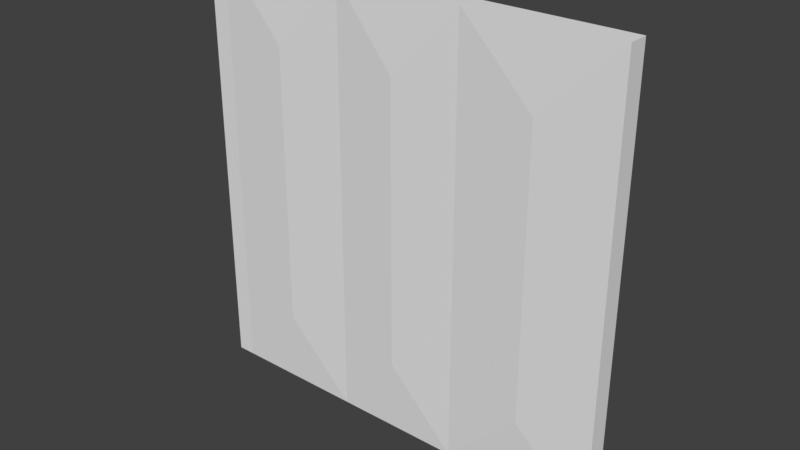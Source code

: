 # Source: bridgewall1.blend  (saved by Blender 2.78.0; exported with 4.5.12 LTS)
import bpy
from mathutils import Matrix  # noqa: F401  (used for matrix-valued properties, if any)

bpy.ops.wm.read_factory_settings(use_empty=True)
scene = bpy.context.scene
scene.name = 'Scene'

# ---- collections
col_collection_1 = bpy.data.collections.new('Collection 1'); scene.collection.children.link(col_collection_1)

# ---- materials (node trees are filled in below, after node groups)
mat_seat1_7 = bpy.data.materials.new('seat1_7')
mat_seat1_7.alpha_threshold = 0.0
mat_seat1_7.use_transparent_shadow = False
mat_seat1_7.roughness = 0.5

# ---- material node trees

# ---- world
world_world = bpy.data.worlds.new('World'); scene.world = world_world
world_world.color = (0.05088, 0.05088, 0.05088)
world_world.use_sun_shadow = False
world_world.sun_shadow_jitter_overblur = 0.0
world_world.cycles.sampling_method = 'MANUAL'

# ---- meshes
me_seat1_7 = bpy.data.meshes.new('seat1_7')
me_seat1_7.from_pydata([(-1.28, 1.26, -1.28), (1.28, 1.26, -1.28), (-1.28, 1.26, 1.28), (1.28, 1.26, 1.28), (-1.28, 1.14, -1.28), (1.28, 1.14, -1.28), (-1.28, 1.14, 1.28), (1.28, 1.14, 1.28), (0.3995, 1.26, -1.28), (0.3995, 1.26, 1.28), (0.3995, 1.14, -1.28), (0.3995, 1.14, 1.28), (-0.3617, 1.26, 1.28), (-0.3617, 1.14, 1.28), (-0.3617, 1.26, -1.28), (-0.3617, 1.14, -1.28), (-1.17, 1.26, 1.28), (-1.17, 1.14, 1.28), (-1.17, 1.26, -1.28), (-1.17, 1.14, -1.28), (-0.7659, 1.26, -1.28), (-0.7659, 1.14, -1.28), (-0.7659, 1.26, 1.28), (-0.7659, 1.14, 1.28), (0.007009, 1.26, -1.28), (0.007009, 1.14, -1.28), (0.007009, 1.26, 1.28), (0.007009, 1.14, 1.28), (0.8398, 1.26, -1.28), (0.8398, 1.14, -1.28), (0.8398, 1.26, 1.28), (0.8398, 1.14, 1.28), (-1.28, 1.26, 0.8481), (1.28, 1.26, 0.8481), (-1.28, 1.14, 0.8481), (1.28, 1.14, 0.8481), (0.3995, 1.14, 0.8481), (0.3995, 1.26, 0.8481), (-0.3617, 1.26, 0.8481), (-0.3617, 1.14, 0.8481), (-1.17, 1.14, 0.8481), (-1.17, 1.26, 0.8481), (-0.7659, 1.12, 0.8481), (-0.7659, 1.28, 0.8481), (0.007009, 1.28, 0.8481), (0.007009, 1.12, 0.8481), (0.8398, 1.12, 0.8481), (0.8398, 1.28, 0.8481), (-1.28, 1.26, -0.8442), (-1.28, 1.14, -0.8442), (0.3995, 1.26, -0.8442), (-0.3617, 1.26, -0.8442), (-1.17, 1.26, -0.8442), (-0.7659, 1.28, -0.8442), (0.007009, 1.28, -0.8442), (0.8398, 1.28, -0.8442), (1.28, 1.26, -0.8442), (1.28, 1.14, -0.8442), (0.3995, 1.14, -0.8442), (-0.3617, 1.14, -0.8442), (-1.17, 1.14, -0.8442), (-0.7659, 1.12, -0.8442), (0.007009, 1.12, -0.8442), (0.8398, 1.12, -0.8442)], [], [(47, 30, 3), (46, 35, 7), (28, 1, 5, 29), (33, 3, 7, 35), (48, 0, 4, 49), (16, 2, 6, 17), (30, 9, 11, 31), (24, 8, 10, 25), (45, 36, 11), (44, 26, 9), (43, 22, 12), (42, 39, 13), (20, 14, 15, 21), (26, 12, 13, 27), (0, 18, 19, 4), (34, 40, 17, 6), (32, 2, 16, 41), (22, 16, 17, 23), (12, 22, 23, 13), (18, 20, 21, 19), (42, 23, 17), (16, 22, 43), (9, 26, 27, 11), (12, 26, 44), (45, 27, 13), (14, 24, 25, 15), (3, 30, 31, 7), (8, 28, 29, 10), (46, 31, 11), (9, 30, 47), (50, 37, 47, 55), (58, 63, 46, 36), (59, 62, 45, 39), (51, 38, 44, 54), (52, 41, 43, 53), (60, 61, 42, 40), (48, 32, 41, 52), (49, 60, 40, 34), (61, 59, 39, 42), (53, 43, 38, 51), (54, 44, 37, 50), (62, 58, 36, 45), (2, 32, 34, 6), (56, 33, 35, 57), (63, 57, 35, 46), (55, 47, 33, 56), (55, 56, 1), (5, 57, 63), (1, 56, 57, 5), (10, 58, 62), (54, 50, 8), (53, 51, 14), (15, 59, 61), (4, 19, 60, 49), (0, 48, 52, 18), (19, 21, 61), (18, 52, 53), (14, 51, 54), (15, 25, 62), (10, 29, 63), (8, 50, 55), (32, 48, 49, 34), (25, 10, 62), (59, 15, 62), (58, 10, 63), (29, 5, 63), (21, 15, 61), (60, 19, 61), (40, 42, 17), (23, 42, 13), (39, 45, 13), (27, 45, 11), (36, 46, 11), (31, 46, 7), (33, 47, 3), (37, 9, 47), (37, 44, 9), (38, 12, 44), (38, 43, 12), (41, 16, 43), (20, 18, 53), (20, 53, 14), (24, 14, 54), (24, 54, 8), (28, 8, 55), (28, 55, 1)])
_uv = me_seat1_7.uv_layers.new(name='UVMap')
_uv.uv.foreach_set('vector', [0.828, 0.8313, 0.828, 1.0, 1.0, 1.0, 0.828, 0.8313, 1.0, 0.8313, 1.0, 1.0, 0.828, 1.0, 1.0, 1.0, 1.0, 0.8711, 0.828, 0.8711, 1.0, 0.8313, 1.0, 1.0, 0.876, 1.0, 0.876, 0.8313, 1.0, 0.1702, 1.0, 0.0, 0.876, 0.0, 0.876, 0.1702, 0.04292, 1.0, 0.0, 1.0, 0.0, 0.8711, 0.04292, 0.8711, 0.828, 1.0, 0.6561, 1.0, 0.6561, 0.8711, 0.828, 0.8711, 0.5027, 1.0, 0.6561, 1.0, 0.6561, 0.8711, 0.5027, 0.8711, 0.5027, 0.8313, 0.6561, 0.8313, 0.6561, 1.0, 0.5027, 0.8313, 0.5027, 1.0, 0.6561, 1.0, 0.2008, 0.8313, 0.2008, 1.0, 0.3587, 1.0, 0.2008, 0.8313, 0.3587, 0.8313, 0.3587, 1.0, 0.2008, 1.0, 0.3587, 1.0, 0.3587, 0.8711, 0.2008, 0.8711, 0.5027, 1.0, 0.3587, 1.0, 0.3587, 0.8711, 0.5027, 0.8711, 0.0, 1.0, 0.04292, 1.0, 0.04292, 0.8711, 0.0, 0.8711, 0.0, 0.8313, 0.04292, 0.8313, 0.04292, 1.0, 0.0, 1.0, 0.0, 0.8313, 0.0, 1.0, 0.04292, 1.0, 0.04292, 0.8313, 0.2008, 1.0, 0.04292, 1.0, 0.04292, 0.8711, 0.2008, 0.8711, 0.3587, 1.0, 0.2008, 1.0, 0.2008, 0.8711, 0.3587, 0.8711, 0.04292, 1.0, 0.2008, 1.0, 0.2008, 0.8711, 0.04292, 0.8711, 0.2008, 0.8313, 0.2008, 1.0, 0.04292, 1.0, 0.04292, 1.0, 0.2008, 1.0, 0.2008, 0.8313, 0.6561, 1.0, 0.5027, 1.0, 0.5027, 0.8711, 0.6561, 0.8711, 0.3587, 1.0, 0.5027, 1.0, 0.5027, 0.8313, 0.5027, 0.8313, 0.5027, 1.0, 0.3587, 1.0, 0.3587, 1.0, 0.5027, 1.0, 0.5027, 0.8711, 0.3587, 0.8711, 1.0, 1.0, 0.828, 1.0, 0.828, 0.8711, 1.0, 0.8711, 0.6561, 1.0, 0.828, 1.0, 0.828, 0.8711, 0.6561, 0.8711, 0.828, 0.8313, 0.828, 1.0, 0.6561, 1.0, 0.6561, 1.0, 0.828, 1.0, 0.828, 0.8313, 0.6561, 0.1702, 0.6561, 0.8313, 0.828, 0.8313, 0.828, 0.1702, 0.6561, 0.1702, 0.828, 0.1702, 0.828, 0.8313, 0.6561, 0.8313, 0.3587, 0.1702, 0.5027, 0.1702, 0.5027, 0.8313, 0.3587, 0.8313, 0.3587, 0.1702, 0.3587, 0.8313, 0.5027, 0.8313, 0.5027, 0.1702, 0.04292, 0.1702, 0.04292, 0.8313, 0.2008, 0.8313, 0.2008, 0.1702, 0.04292, 0.1702, 0.2008, 0.1702, 0.2008, 0.8313, 0.04292, 0.8313, 0.0, 0.1702, 0.0, 0.8313, 0.04292, 0.8313, 0.04292, 0.1702, 0.0, 0.1702, 0.04292, 0.1702, 0.04292, 0.8313, 0.0, 0.8313, 0.2008, 0.1702, 0.3587, 0.1702, 0.3587, 0.8313, 0.2008, 0.8313, 0.2008, 0.1702, 0.2008, 0.8313, 0.3587, 0.8313, 0.3587, 0.1702, 0.5027, 0.1702, 0.5027, 0.8313, 0.6561, 0.8313, 0.6561, 0.1702, 0.5027, 0.1702, 0.6561, 0.1702, 0.6561, 0.8313, 0.5027, 0.8313, 1.0, 1.0, 1.0, 0.8313, 0.876, 0.8313, 0.876, 1.0, 1.0, 0.1702, 1.0, 0.8313, 0.876, 0.8313, 0.876, 0.1702, 0.828, 0.1702, 1.0, 0.1702, 1.0, 0.8313, 0.828, 0.8313, 0.828, 0.1702, 0.828, 0.8313, 1.0, 0.8313, 1.0, 0.1702, 0.828, 0.1702, 1.0, 0.1702, 1.0, 0.0, 1.0, 0.0, 1.0, 0.1702, 0.828, 0.1702, 1.0, 0.0, 1.0, 0.1702, 0.876, 0.1702, 0.876, 0.0, 0.6561, 0.0, 0.6561, 0.1702, 0.5027, 0.1702, 0.5027, 0.1702, 0.6561, 0.1702, 0.6561, 0.0, 0.2008, 0.1702, 0.3587, 0.1702, 0.3587, 0.0, 0.3587, 0.0, 0.3587, 0.1702, 0.2008, 0.1702, 0.0, 0.0, 0.04292, 0.0, 0.04292, 0.1702, 0.0, 0.1702, 0.0, 0.0, 0.0, 0.1702, 0.04292, 0.1702, 0.04292, 0.0, 0.04292, 0.0, 0.2008, 0.0, 0.2008, 0.1702, 0.04292, 0.0, 0.04292, 0.1702, 0.2008, 0.1702, 0.3587, 0.0, 0.3587, 0.1702, 0.5027, 0.1702, 0.3587, 0.0, 0.5027, 0.0, 0.5027, 0.1702, 0.6561, 0.0, 0.828, 0.0, 0.828, 0.1702, 0.6561, 0.0, 0.6561, 0.1702, 0.828, 0.1702, 1.0, 0.8313, 1.0, 0.1702, 0.876, 0.1702, 0.876, 0.8313, 0.5027, 0.0, 0.6561, 0.0, 0.5027, 0.1702, 0.3587, 0.1702, 0.3587, 0.0, 0.5027, 0.1702, 0.6561, 0.1702, 0.6561, 0.0, 0.828, 0.1702, 0.828, 0.0, 1.0, 0.0, 0.828, 0.1702, 0.2008, 0.0, 0.3587, 0.0, 0.2008, 0.1702, 0.04292, 0.1702, 0.04292, 0.0, 0.2008, 0.1702, 0.04292, 0.8313, 0.2008, 0.8313, 0.04292, 1.0, 0.2008, 1.0, 0.2008, 0.8313, 0.3587, 1.0, 0.3587, 0.8313, 0.5027, 0.8313, 0.3587, 1.0, 0.5027, 1.0, 0.5027, 0.8313, 0.6561, 1.0, 0.6561, 0.8313, 0.828, 0.8313, 0.6561, 1.0, 0.828, 1.0, 0.828, 0.8313, 1.0, 1.0, 1.0, 0.8313, 0.828, 0.8313, 1.0, 1.0, 0.6561, 0.8313, 0.6561, 1.0, 0.828, 0.8313, 0.6561, 0.8313, 0.5027, 0.8313, 0.6561, 1.0, 0.3587, 0.8313, 0.3587, 1.0, 0.5027, 0.8313, 0.3587, 0.8313, 0.2008, 0.8313, 0.3587, 1.0, 0.04292, 0.8313, 0.04292, 1.0, 0.2008, 0.8313, 0.2008, 0.0, 0.04292, 0.0, 0.2008, 0.1702, 0.2008, 0.0, 0.2008, 0.1702, 0.3587, 0.0, 0.5027, 0.0, 0.3587, 0.0, 0.5027, 0.1702, 0.5027, 0.0, 0.5027, 0.1702, 0.6561, 0.0, 0.828, 0.0, 0.6561, 0.0, 0.828, 0.1702, 0.828, 0.0, 0.828, 0.1702, 1.0, 0.0])
me_seat1_7.materials.append(mat_seat1_7)
me_seat1_7.use_remesh_preserve_volume = False
me_seat1_7.use_remesh_preserve_attributes = False
me_seat1_7.use_mirror_vertex_groups = False
me_seat1_7.update()

# ---- objects
ob_bridgewall1_mesh = bpy.data.objects.new('bridgewall1_mesh', me_seat1_7)

# ---- transforms, parenting, visibility, modifiers, constraints
ob_bridgewall1_mesh.location = (0.0, 0.0, 0.0)
ob_bridgewall1_mesh.lineart.crease_threshold = 0.0

# ---- collection membership
col_collection_1.objects.link(ob_bridgewall1_mesh)

# ---- scene / render settings (as saved in the file)
scene.frame_start = 1; scene.frame_end = 2; scene.frame_set(1)
scene.render.engine = 'BLENDER_EEVEE_NEXT'
scene.render.resolution_percentage = 50
scene.render.dither_intensity = 0.0
scene.cycles.use_denoising = False
scene.cycles.samples = 128
scene.cycles.sampling_pattern = 'TABULATED_SOBOL'
scene.cycles.light_sampling_threshold = 0.0
scene.cycles.use_adaptive_sampling = False
scene.cycles.use_light_tree = False
scene.cycles.blur_glossy = 0.0
scene.cycles.sample_clamp_indirect = 0.0
scene.view_settings.view_transform = 'Standard'
bpy.context.view_layer.update()

# ---- added for rendering (the .blend has no active camera and no usable light): camera, sun
cam_auto = bpy.data.cameras.new('AutoCamera')
cam_auto.lens = 50.0
cam_auto.sensor_width = 36.0
cam_auto.clip_end = 1000.0
ob_auto_camera = bpy.data.objects.new('AutoCamera', cam_auto)
scene.collection.objects.link(ob_auto_camera)
ob_auto_camera.location = (3.35294, -2.82353, 2.68235)
ob_auto_camera.rotation_euler = (1.09748, -7.21219e-08, 0.694738)
scene.camera = ob_auto_camera
light_auto_sun = bpy.data.lights.new('AutoSun', 'SUN')
light_auto_sun.energy = 3.0
light_auto_sun.angle = 0.0523599
ob_auto_sun = bpy.data.objects.new('AutoSun', light_auto_sun)
scene.collection.objects.link(ob_auto_sun)
ob_auto_sun.rotation_euler = (0.872665, 0.174533, 0.523599)
bpy.context.view_layer.update()
